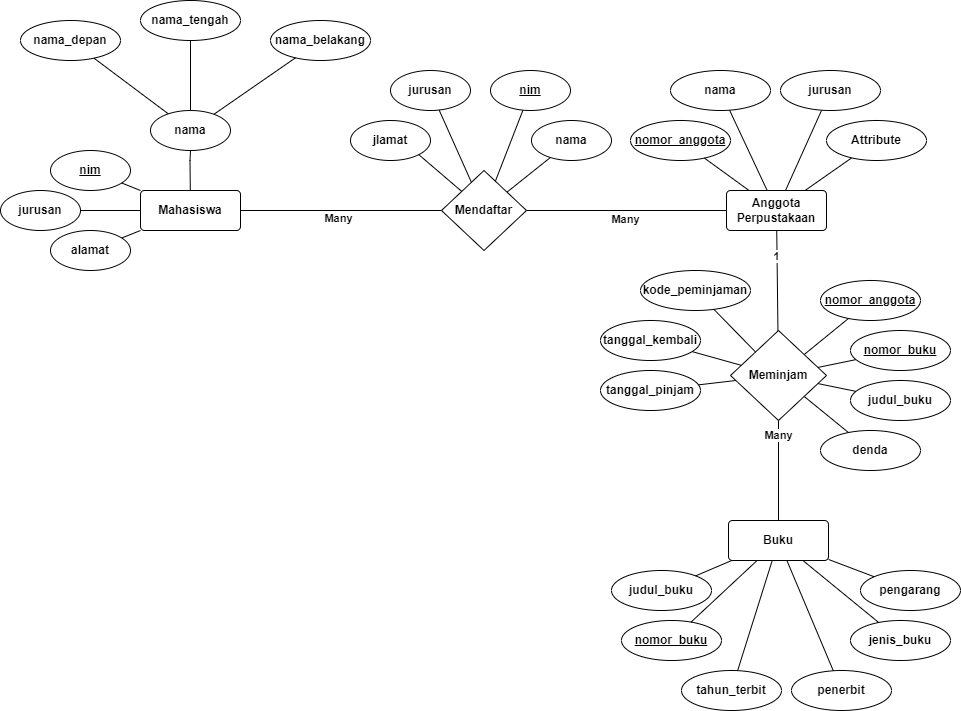

The diagram above was exported from draw.io. Its source (the exported page's mxGraphModel, read from the mxfile embedded in the PNG):
<mxGraphModel dx="954" dy="592" grid="1" gridSize="10" guides="1" tooltips="1" connect="1" arrows="1" fold="1" page="1" pageScale="1" pageWidth="850" pageHeight="1100" math="0" shadow="0">
  <root>
    <mxCell id="0" />
    <mxCell id="1" parent="0" />
    <mxCell id="Cg68PxiMdEddNQEhC9Zy-15" value="Mahasiswa" style="rounded=1;arcSize=10;whiteSpace=wrap;html=1;align=center;fontStyle=1" vertex="1" parent="1">
      <mxGeometry x="150" y="200" width="100" height="40" as="geometry" />
    </mxCell>
    <mxCell id="Cg68PxiMdEddNQEhC9Zy-16" value="nama" style="ellipse;whiteSpace=wrap;html=1;align=center;fontStyle=1" vertex="1" parent="1">
      <mxGeometry x="160" y="120" width="80" height="40" as="geometry" />
    </mxCell>
    <mxCell id="Cg68PxiMdEddNQEhC9Zy-17" value="nama_depan" style="ellipse;whiteSpace=wrap;html=1;align=center;fontStyle=1" vertex="1" parent="1">
      <mxGeometry x="30" y="30" width="100" height="40" as="geometry" />
    </mxCell>
    <mxCell id="Cg68PxiMdEddNQEhC9Zy-18" value="nama_tengah" style="ellipse;whiteSpace=wrap;html=1;align=center;fontStyle=1" vertex="1" parent="1">
      <mxGeometry x="150" y="10" width="100" height="40" as="geometry" />
    </mxCell>
    <mxCell id="Cg68PxiMdEddNQEhC9Zy-19" value="nama_belakang" style="ellipse;whiteSpace=wrap;html=1;align=center;fontStyle=1" vertex="1" parent="1">
      <mxGeometry x="280" y="30" width="100" height="40" as="geometry" />
    </mxCell>
    <mxCell id="Cg68PxiMdEddNQEhC9Zy-20" value="nim" style="ellipse;whiteSpace=wrap;html=1;align=center;fontStyle=5;" vertex="1" parent="1">
      <mxGeometry x="60" y="160" width="80" height="40" as="geometry" />
    </mxCell>
    <mxCell id="Cg68PxiMdEddNQEhC9Zy-21" value="jurusan" style="ellipse;whiteSpace=wrap;html=1;align=center;fontStyle=1" vertex="1" parent="1">
      <mxGeometry x="10" y="200" width="80" height="40" as="geometry" />
    </mxCell>
    <mxCell id="Cg68PxiMdEddNQEhC9Zy-22" value="alamat" style="ellipse;whiteSpace=wrap;html=1;align=center;fontStyle=1" vertex="1" parent="1">
      <mxGeometry x="60" y="240" width="80" height="40" as="geometry" />
    </mxCell>
    <mxCell id="Cg68PxiMdEddNQEhC9Zy-23" value="" style="endArrow=none;html=1;rounded=0;fontStyle=1" edge="1" parent="1" source="Cg68PxiMdEddNQEhC9Zy-16" target="Cg68PxiMdEddNQEhC9Zy-15">
      <mxGeometry relative="1" as="geometry">
        <mxPoint x="199.5" y="100" as="sourcePoint" />
        <mxPoint x="200" y="210" as="targetPoint" />
        <Array as="points">
          <mxPoint x="199.5" y="170" />
        </Array>
      </mxGeometry>
    </mxCell>
    <mxCell id="Cg68PxiMdEddNQEhC9Zy-24" value="" style="endArrow=none;html=1;rounded=0;fontStyle=1" edge="1" parent="1" source="Cg68PxiMdEddNQEhC9Zy-18" target="Cg68PxiMdEddNQEhC9Zy-16">
      <mxGeometry relative="1" as="geometry">
        <mxPoint x="199.5" y="-20" as="sourcePoint" />
        <mxPoint x="199.5" y="120" as="targetPoint" />
      </mxGeometry>
    </mxCell>
    <mxCell id="Cg68PxiMdEddNQEhC9Zy-25" style="edgeStyle=orthogonalEdgeStyle;rounded=0;orthogonalLoop=1;jettySize=auto;html=1;exitX=0.5;exitY=1;exitDx=0;exitDy=0;fontStyle=1" edge="1" parent="1" source="Cg68PxiMdEddNQEhC9Zy-18" target="Cg68PxiMdEddNQEhC9Zy-18">
      <mxGeometry relative="1" as="geometry" />
    </mxCell>
    <mxCell id="Cg68PxiMdEddNQEhC9Zy-26" value="" style="endArrow=none;html=1;rounded=0;fontStyle=1" edge="1" parent="1" source="Cg68PxiMdEddNQEhC9Zy-17" target="Cg68PxiMdEddNQEhC9Zy-16">
      <mxGeometry relative="1" as="geometry">
        <mxPoint x="140" y="100" as="sourcePoint" />
        <mxPoint x="178.77" y="110" as="targetPoint" />
      </mxGeometry>
    </mxCell>
    <mxCell id="Cg68PxiMdEddNQEhC9Zy-29" value="" style="endArrow=none;html=1;rounded=0;fontStyle=1" edge="1" parent="1" source="Cg68PxiMdEddNQEhC9Zy-16" target="Cg68PxiMdEddNQEhC9Zy-19">
      <mxGeometry relative="1" as="geometry">
        <mxPoint x="260" y="110" as="sourcePoint" />
        <mxPoint x="420" y="110" as="targetPoint" />
      </mxGeometry>
    </mxCell>
    <mxCell id="Cg68PxiMdEddNQEhC9Zy-30" value="" style="endArrow=none;html=1;rounded=0;fontStyle=1" edge="1" parent="1" source="Cg68PxiMdEddNQEhC9Zy-21" target="Cg68PxiMdEddNQEhC9Zy-15">
      <mxGeometry relative="1" as="geometry">
        <mxPoint y="215" as="sourcePoint" />
        <mxPoint x="120" y="225" as="targetPoint" />
      </mxGeometry>
    </mxCell>
    <mxCell id="Cg68PxiMdEddNQEhC9Zy-32" value="" style="endArrow=none;html=1;rounded=0;fontStyle=1" edge="1" parent="1" source="Cg68PxiMdEddNQEhC9Zy-20" target="Cg68PxiMdEddNQEhC9Zy-15">
      <mxGeometry relative="1" as="geometry">
        <mxPoint x="70" y="190" as="sourcePoint" />
        <mxPoint x="230" y="190" as="targetPoint" />
      </mxGeometry>
    </mxCell>
    <mxCell id="Cg68PxiMdEddNQEhC9Zy-33" value="" style="endArrow=none;html=1;rounded=0;fontStyle=1" edge="1" parent="1" source="Cg68PxiMdEddNQEhC9Zy-22" target="Cg68PxiMdEddNQEhC9Zy-15">
      <mxGeometry relative="1" as="geometry">
        <mxPoint x="190" y="260" as="sourcePoint" />
        <mxPoint x="350" y="260" as="targetPoint" />
      </mxGeometry>
    </mxCell>
    <mxCell id="Cg68PxiMdEddNQEhC9Zy-34" value="Mendaftar" style="shape=rhombus;perimeter=rhombusPerimeter;whiteSpace=wrap;html=1;align=center;fontStyle=1" vertex="1" parent="1">
      <mxGeometry x="451" y="180" width="85" height="80" as="geometry" />
    </mxCell>
    <mxCell id="Cg68PxiMdEddNQEhC9Zy-36" value="" style="endArrow=none;html=1;rounded=0;fontStyle=1" edge="1" parent="1" source="Cg68PxiMdEddNQEhC9Zy-15" target="Cg68PxiMdEddNQEhC9Zy-34">
      <mxGeometry relative="1" as="geometry">
        <mxPoint x="270" y="220" as="sourcePoint" />
        <mxPoint x="430" y="220" as="targetPoint" />
      </mxGeometry>
    </mxCell>
    <mxCell id="Cg68PxiMdEddNQEhC9Zy-47" value="Many" style="edgeLabel;html=1;align=center;verticalAlign=middle;resizable=0;points=[];fontStyle=1" vertex="1" connectable="0" parent="Cg68PxiMdEddNQEhC9Zy-36">
      <mxGeometry x="0.019" y="-5" relative="1" as="geometry">
        <mxPoint x="-5" y="2" as="offset" />
      </mxGeometry>
    </mxCell>
    <mxCell id="Cg68PxiMdEddNQEhC9Zy-37" value="jlamat" style="ellipse;whiteSpace=wrap;html=1;align=center;fontStyle=1" vertex="1" parent="1">
      <mxGeometry x="360" y="130" width="80" height="40" as="geometry" />
    </mxCell>
    <mxCell id="Cg68PxiMdEddNQEhC9Zy-38" value="jurusan" style="ellipse;whiteSpace=wrap;html=1;align=center;fontStyle=1" vertex="1" parent="1">
      <mxGeometry x="400" y="80" width="80" height="40" as="geometry" />
    </mxCell>
    <mxCell id="Cg68PxiMdEddNQEhC9Zy-40" value="nama" style="ellipse;whiteSpace=wrap;html=1;align=center;fontStyle=1" vertex="1" parent="1">
      <mxGeometry x="541" y="130" width="80" height="40" as="geometry" />
    </mxCell>
    <mxCell id="Cg68PxiMdEddNQEhC9Zy-42" value="" style="endArrow=none;html=1;rounded=0;fontStyle=1" edge="1" parent="1" source="Cg68PxiMdEddNQEhC9Zy-34" target="Cg68PxiMdEddNQEhC9Zy-38">
      <mxGeometry relative="1" as="geometry">
        <mxPoint x="491" y="190" as="sourcePoint" />
        <mxPoint x="651" y="190" as="targetPoint" />
      </mxGeometry>
    </mxCell>
    <mxCell id="Cg68PxiMdEddNQEhC9Zy-43" value="" style="endArrow=none;html=1;rounded=0;fontStyle=1" edge="1" parent="1" source="Cg68PxiMdEddNQEhC9Zy-34" target="Cg68PxiMdEddNQEhC9Zy-48">
      <mxGeometry relative="1" as="geometry">
        <mxPoint x="513" y="200" as="sourcePoint" />
        <mxPoint x="526.5841572249324" y="119.74105469251572" as="targetPoint" />
      </mxGeometry>
    </mxCell>
    <mxCell id="Cg68PxiMdEddNQEhC9Zy-44" value="" style="endArrow=none;html=1;rounded=0;entryX=1;entryY=1;entryDx=0;entryDy=0;fontStyle=1" edge="1" parent="1" source="Cg68PxiMdEddNQEhC9Zy-34" target="Cg68PxiMdEddNQEhC9Zy-37">
      <mxGeometry relative="1" as="geometry">
        <mxPoint x="501" y="211" as="sourcePoint" />
        <mxPoint x="471" y="140" as="targetPoint" />
      </mxGeometry>
    </mxCell>
    <mxCell id="Cg68PxiMdEddNQEhC9Zy-45" value="" style="endArrow=none;html=1;rounded=0;fontStyle=1" edge="1" parent="1" source="Cg68PxiMdEddNQEhC9Zy-34" target="Cg68PxiMdEddNQEhC9Zy-40">
      <mxGeometry relative="1" as="geometry">
        <mxPoint x="511" y="210" as="sourcePoint" />
        <mxPoint x="671" y="210" as="targetPoint" />
      </mxGeometry>
    </mxCell>
    <mxCell id="Cg68PxiMdEddNQEhC9Zy-48" value="nim" style="ellipse;whiteSpace=wrap;html=1;align=center;fontStyle=5;" vertex="1" parent="1">
      <mxGeometry x="500" y="80" width="80" height="40" as="geometry" />
    </mxCell>
    <mxCell id="Cg68PxiMdEddNQEhC9Zy-49" value="Anggota&lt;div&gt;Perpustakaan&lt;/div&gt;" style="rounded=1;arcSize=10;whiteSpace=wrap;html=1;align=center;fontStyle=1" vertex="1" parent="1">
      <mxGeometry x="736" y="200" width="100" height="40" as="geometry" />
    </mxCell>
    <mxCell id="Cg68PxiMdEddNQEhC9Zy-50" value="nomor_anggota" style="ellipse;whiteSpace=wrap;html=1;align=center;fontStyle=5;" vertex="1" parent="1">
      <mxGeometry x="640" y="130" width="100" height="40" as="geometry" />
    </mxCell>
    <mxCell id="Cg68PxiMdEddNQEhC9Zy-54" value="" style="endArrow=none;html=1;rounded=0;fontStyle=1" edge="1" parent="1" source="Cg68PxiMdEddNQEhC9Zy-50" target="Cg68PxiMdEddNQEhC9Zy-49">
      <mxGeometry relative="1" as="geometry">
        <mxPoint x="740" y="180" as="sourcePoint" />
        <mxPoint x="900" y="180" as="targetPoint" />
      </mxGeometry>
    </mxCell>
    <mxCell id="Cg68PxiMdEddNQEhC9Zy-55" value="" style="endArrow=none;html=1;rounded=0;fontStyle=1" edge="1" parent="1" source="Cg68PxiMdEddNQEhC9Zy-76" target="Cg68PxiMdEddNQEhC9Zy-49">
      <mxGeometry relative="1" as="geometry">
        <mxPoint x="739.0481085272424" y="119.66980114617945" as="sourcePoint" />
        <mxPoint x="870" y="100" as="targetPoint" />
      </mxGeometry>
    </mxCell>
    <mxCell id="Cg68PxiMdEddNQEhC9Zy-56" value="" style="endArrow=none;html=1;rounded=0;fontStyle=1" edge="1" parent="1" source="Cg68PxiMdEddNQEhC9Zy-49" target="Cg68PxiMdEddNQEhC9Zy-77">
      <mxGeometry relative="1" as="geometry">
        <mxPoint x="810" y="120" as="sourcePoint" />
        <mxPoint x="831.1423500842266" y="119.68366647949688" as="targetPoint" />
      </mxGeometry>
    </mxCell>
    <mxCell id="Cg68PxiMdEddNQEhC9Zy-57" value="" style="endArrow=none;html=1;rounded=0;fontStyle=1" edge="1" parent="1" source="Cg68PxiMdEddNQEhC9Zy-49" target="Cg68PxiMdEddNQEhC9Zy-78">
      <mxGeometry relative="1" as="geometry">
        <mxPoint x="850" y="180" as="sourcePoint" />
        <mxPoint x="856.340050432171" y="167.61911138029836" as="targetPoint" />
      </mxGeometry>
    </mxCell>
    <mxCell id="Cg68PxiMdEddNQEhC9Zy-58" value="" style="endArrow=none;html=1;rounded=0;fontStyle=1" edge="1" parent="1" source="Cg68PxiMdEddNQEhC9Zy-34" target="Cg68PxiMdEddNQEhC9Zy-49">
      <mxGeometry relative="1" as="geometry">
        <mxPoint x="540" y="220" as="sourcePoint" />
        <mxPoint x="700" y="220" as="targetPoint" />
      </mxGeometry>
    </mxCell>
    <mxCell id="Cg68PxiMdEddNQEhC9Zy-60" value="Many" style="edgeLabel;html=1;align=center;verticalAlign=middle;resizable=0;points=[];fontStyle=1" vertex="1" connectable="0" parent="Cg68PxiMdEddNQEhC9Zy-58">
      <mxGeometry x="0.01" y="-3" relative="1" as="geometry">
        <mxPoint x="-3" y="5" as="offset" />
      </mxGeometry>
    </mxCell>
    <mxCell id="Cg68PxiMdEddNQEhC9Zy-59" value="Meminjam" style="shape=rhombus;perimeter=rhombusPerimeter;whiteSpace=wrap;html=1;align=center;fontStyle=1" vertex="1" parent="1">
      <mxGeometry x="740" y="340" width="96" height="90" as="geometry" />
    </mxCell>
    <mxCell id="Cg68PxiMdEddNQEhC9Zy-61" value="kode_peminjaman" style="ellipse;whiteSpace=wrap;html=1;align=center;fontStyle=1" vertex="1" parent="1">
      <mxGeometry x="650" y="280" width="110" height="40" as="geometry" />
    </mxCell>
    <mxCell id="Cg68PxiMdEddNQEhC9Zy-62" value="tanggal_kembali" style="ellipse;whiteSpace=wrap;html=1;align=center;fontStyle=1" vertex="1" parent="1">
      <mxGeometry x="610" y="330" width="100" height="40" as="geometry" />
    </mxCell>
    <mxCell id="Cg68PxiMdEddNQEhC9Zy-63" value="tanggal_pinjam" style="ellipse;whiteSpace=wrap;html=1;align=center;fontStyle=1" vertex="1" parent="1">
      <mxGeometry x="610" y="380" width="100" height="40" as="geometry" />
    </mxCell>
    <mxCell id="Cg68PxiMdEddNQEhC9Zy-64" value="nomor_anggota" style="ellipse;whiteSpace=wrap;html=1;align=center;fontStyle=5;" vertex="1" parent="1">
      <mxGeometry x="830" y="290" width="100" height="40" as="geometry" />
    </mxCell>
    <mxCell id="Cg68PxiMdEddNQEhC9Zy-65" value="" style="endArrow=none;html=1;rounded=0;fontStyle=1" edge="1" parent="1" source="Cg68PxiMdEddNQEhC9Zy-59" target="Cg68PxiMdEddNQEhC9Zy-49">
      <mxGeometry relative="1" as="geometry">
        <mxPoint x="690" y="260" as="sourcePoint" />
        <mxPoint x="850" y="260" as="targetPoint" />
      </mxGeometry>
    </mxCell>
    <mxCell id="Cg68PxiMdEddNQEhC9Zy-79" value="1" style="edgeLabel;html=1;align=center;verticalAlign=middle;resizable=0;points=[];fontStyle=1" vertex="1" connectable="0" parent="Cg68PxiMdEddNQEhC9Zy-65">
      <mxGeometry x="0.4825" relative="1" as="geometry">
        <mxPoint x="-1" as="offset" />
      </mxGeometry>
    </mxCell>
    <mxCell id="Cg68PxiMdEddNQEhC9Zy-66" value="nomor_buku" style="ellipse;whiteSpace=wrap;html=1;align=center;fontStyle=5;" vertex="1" parent="1">
      <mxGeometry x="860" y="340" width="100" height="40" as="geometry" />
    </mxCell>
    <mxCell id="Cg68PxiMdEddNQEhC9Zy-67" value="judul_buku" style="ellipse;whiteSpace=wrap;html=1;align=center;fontStyle=1" vertex="1" parent="1">
      <mxGeometry x="860" y="390" width="100" height="40" as="geometry" />
    </mxCell>
    <mxCell id="Cg68PxiMdEddNQEhC9Zy-68" value="denda" style="ellipse;whiteSpace=wrap;html=1;align=center;fontStyle=1" vertex="1" parent="1">
      <mxGeometry x="830" y="440" width="100" height="40" as="geometry" />
    </mxCell>
    <mxCell id="Cg68PxiMdEddNQEhC9Zy-69" value="" style="endArrow=none;html=1;rounded=0;fontStyle=1" edge="1" parent="1" source="Cg68PxiMdEddNQEhC9Zy-59" target="Cg68PxiMdEddNQEhC9Zy-61">
      <mxGeometry relative="1" as="geometry">
        <mxPoint x="790" y="360" as="sourcePoint" />
        <mxPoint x="950" y="360" as="targetPoint" />
      </mxGeometry>
    </mxCell>
    <mxCell id="Cg68PxiMdEddNQEhC9Zy-70" value="" style="endArrow=none;html=1;rounded=0;fontStyle=1" edge="1" parent="1" source="Cg68PxiMdEddNQEhC9Zy-62" target="Cg68PxiMdEddNQEhC9Zy-59">
      <mxGeometry relative="1" as="geometry">
        <mxPoint x="680" y="380" as="sourcePoint" />
        <mxPoint x="840" y="380" as="targetPoint" />
      </mxGeometry>
    </mxCell>
    <mxCell id="Cg68PxiMdEddNQEhC9Zy-71" value="" style="endArrow=none;html=1;rounded=0;fontStyle=1" edge="1" parent="1" source="Cg68PxiMdEddNQEhC9Zy-63" target="Cg68PxiMdEddNQEhC9Zy-59">
      <mxGeometry relative="1" as="geometry">
        <mxPoint x="690" y="400" as="sourcePoint" />
        <mxPoint x="850" y="400" as="targetPoint" />
      </mxGeometry>
    </mxCell>
    <mxCell id="Cg68PxiMdEddNQEhC9Zy-72" value="" style="endArrow=none;html=1;rounded=0;fontStyle=1" edge="1" parent="1" source="Cg68PxiMdEddNQEhC9Zy-59" target="Cg68PxiMdEddNQEhC9Zy-64">
      <mxGeometry relative="1" as="geometry">
        <mxPoint x="800" y="370" as="sourcePoint" />
        <mxPoint x="960" y="370" as="targetPoint" />
      </mxGeometry>
    </mxCell>
    <mxCell id="Cg68PxiMdEddNQEhC9Zy-73" value="" style="endArrow=none;html=1;rounded=0;fontStyle=1" edge="1" parent="1" source="Cg68PxiMdEddNQEhC9Zy-59" target="Cg68PxiMdEddNQEhC9Zy-66">
      <mxGeometry relative="1" as="geometry">
        <mxPoint x="830" y="380" as="sourcePoint" />
        <mxPoint x="990" y="380" as="targetPoint" />
      </mxGeometry>
    </mxCell>
    <mxCell id="Cg68PxiMdEddNQEhC9Zy-74" value="" style="endArrow=none;html=1;rounded=0;fontStyle=1" edge="1" parent="1" source="Cg68PxiMdEddNQEhC9Zy-59" target="Cg68PxiMdEddNQEhC9Zy-67">
      <mxGeometry relative="1" as="geometry">
        <mxPoint x="810" y="400" as="sourcePoint" />
        <mxPoint x="970" y="400" as="targetPoint" />
      </mxGeometry>
    </mxCell>
    <mxCell id="Cg68PxiMdEddNQEhC9Zy-75" value="" style="endArrow=none;html=1;rounded=0;fontStyle=1" edge="1" parent="1" source="Cg68PxiMdEddNQEhC9Zy-59" target="Cg68PxiMdEddNQEhC9Zy-68">
      <mxGeometry relative="1" as="geometry">
        <mxPoint x="770" y="460" as="sourcePoint" />
        <mxPoint x="930" y="460" as="targetPoint" />
      </mxGeometry>
    </mxCell>
    <mxCell id="Cg68PxiMdEddNQEhC9Zy-76" value="nama" style="ellipse;whiteSpace=wrap;html=1;align=center;fontStyle=1" vertex="1" parent="1">
      <mxGeometry x="680" y="80" width="100" height="40" as="geometry" />
    </mxCell>
    <mxCell id="Cg68PxiMdEddNQEhC9Zy-77" value="jurusan" style="ellipse;whiteSpace=wrap;html=1;align=center;fontStyle=1" vertex="1" parent="1">
      <mxGeometry x="790" y="80" width="100" height="40" as="geometry" />
    </mxCell>
    <mxCell id="Cg68PxiMdEddNQEhC9Zy-78" value="Attribute" style="ellipse;whiteSpace=wrap;html=1;align=center;fontStyle=1" vertex="1" parent="1">
      <mxGeometry x="836" y="130" width="100" height="40" as="geometry" />
    </mxCell>
    <mxCell id="Cg68PxiMdEddNQEhC9Zy-80" value="Buku" style="rounded=1;arcSize=10;whiteSpace=wrap;html=1;align=center;fontStyle=1" vertex="1" parent="1">
      <mxGeometry x="738" y="530" width="100" height="40" as="geometry" />
    </mxCell>
    <mxCell id="Cg68PxiMdEddNQEhC9Zy-81" value="" style="endArrow=none;html=1;rounded=0;fontStyle=1" edge="1" parent="1" source="Cg68PxiMdEddNQEhC9Zy-59" target="Cg68PxiMdEddNQEhC9Zy-80">
      <mxGeometry relative="1" as="geometry">
        <mxPoint x="660" y="470" as="sourcePoint" />
        <mxPoint x="820" y="470" as="targetPoint" />
      </mxGeometry>
    </mxCell>
    <mxCell id="Cg68PxiMdEddNQEhC9Zy-82" value="Many" style="edgeLabel;html=1;align=center;verticalAlign=middle;resizable=0;points=[];fontStyle=1" vertex="1" connectable="0" parent="Cg68PxiMdEddNQEhC9Zy-81">
      <mxGeometry x="-0.52" relative="1" as="geometry">
        <mxPoint x="-1" y="-10" as="offset" />
      </mxGeometry>
    </mxCell>
    <mxCell id="Cg68PxiMdEddNQEhC9Zy-83" value="judul_buku" style="ellipse;whiteSpace=wrap;html=1;align=center;fontStyle=1" vertex="1" parent="1">
      <mxGeometry x="621" y="580" width="100" height="40" as="geometry" />
    </mxCell>
    <mxCell id="Cg68PxiMdEddNQEhC9Zy-84" value="nomor_buku" style="ellipse;whiteSpace=wrap;html=1;align=center;fontStyle=5;" vertex="1" parent="1">
      <mxGeometry x="631" y="630" width="100" height="40" as="geometry" />
    </mxCell>
    <mxCell id="Cg68PxiMdEddNQEhC9Zy-85" value="tahun_terbit" style="ellipse;whiteSpace=wrap;html=1;align=center;fontStyle=1" vertex="1" parent="1">
      <mxGeometry x="691" y="680" width="100" height="40" as="geometry" />
    </mxCell>
    <mxCell id="Cg68PxiMdEddNQEhC9Zy-86" value="penerbit" style="ellipse;whiteSpace=wrap;html=1;align=center;fontStyle=1" vertex="1" parent="1">
      <mxGeometry x="801" y="680" width="100" height="40" as="geometry" />
    </mxCell>
    <mxCell id="Cg68PxiMdEddNQEhC9Zy-87" value="jenis_buku" style="ellipse;whiteSpace=wrap;html=1;align=center;fontStyle=1" vertex="1" parent="1">
      <mxGeometry x="860" y="630" width="100" height="40" as="geometry" />
    </mxCell>
    <mxCell id="Cg68PxiMdEddNQEhC9Zy-88" value="pengarang" style="ellipse;whiteSpace=wrap;html=1;align=center;fontStyle=1" vertex="1" parent="1">
      <mxGeometry x="870" y="580" width="100" height="40" as="geometry" />
    </mxCell>
    <mxCell id="Cg68PxiMdEddNQEhC9Zy-89" value="" style="endArrow=none;html=1;rounded=0;fontStyle=1" edge="1" parent="1" source="Cg68PxiMdEddNQEhC9Zy-83" target="Cg68PxiMdEddNQEhC9Zy-80">
      <mxGeometry relative="1" as="geometry">
        <mxPoint x="740" y="600" as="sourcePoint" />
        <mxPoint x="900" y="600" as="targetPoint" />
      </mxGeometry>
    </mxCell>
    <mxCell id="Cg68PxiMdEddNQEhC9Zy-90" value="" style="endArrow=none;html=1;rounded=0;fontStyle=1" edge="1" parent="1" source="Cg68PxiMdEddNQEhC9Zy-84" target="Cg68PxiMdEddNQEhC9Zy-80">
      <mxGeometry relative="1" as="geometry">
        <mxPoint x="690" y="650" as="sourcePoint" />
        <mxPoint x="850" y="650" as="targetPoint" />
      </mxGeometry>
    </mxCell>
    <mxCell id="Cg68PxiMdEddNQEhC9Zy-91" value="" style="endArrow=none;html=1;rounded=0;fontStyle=1" edge="1" parent="1" source="Cg68PxiMdEddNQEhC9Zy-85" target="Cg68PxiMdEddNQEhC9Zy-80">
      <mxGeometry relative="1" as="geometry">
        <mxPoint x="760" y="620" as="sourcePoint" />
        <mxPoint x="920" y="620" as="targetPoint" />
      </mxGeometry>
    </mxCell>
    <mxCell id="Cg68PxiMdEddNQEhC9Zy-92" value="" style="endArrow=none;html=1;rounded=0;fontStyle=1" edge="1" parent="1" source="Cg68PxiMdEddNQEhC9Zy-86" target="Cg68PxiMdEddNQEhC9Zy-80">
      <mxGeometry relative="1" as="geometry">
        <mxPoint x="810" y="640" as="sourcePoint" />
        <mxPoint x="970" y="640" as="targetPoint" />
      </mxGeometry>
    </mxCell>
    <mxCell id="Cg68PxiMdEddNQEhC9Zy-93" value="" style="endArrow=none;html=1;rounded=0;fontStyle=1" edge="1" parent="1" source="Cg68PxiMdEddNQEhC9Zy-87" target="Cg68PxiMdEddNQEhC9Zy-80">
      <mxGeometry relative="1" as="geometry">
        <mxPoint x="830" y="620" as="sourcePoint" />
        <mxPoint x="990" y="620" as="targetPoint" />
      </mxGeometry>
    </mxCell>
    <mxCell id="Cg68PxiMdEddNQEhC9Zy-94" value="" style="endArrow=none;html=1;rounded=0;fontStyle=1" edge="1" parent="1" source="Cg68PxiMdEddNQEhC9Zy-80" target="Cg68PxiMdEddNQEhC9Zy-88">
      <mxGeometry relative="1" as="geometry">
        <mxPoint x="1050" y="590" as="sourcePoint" />
        <mxPoint x="1210" y="590" as="targetPoint" />
      </mxGeometry>
    </mxCell>
  </root>
</mxGraphModel>